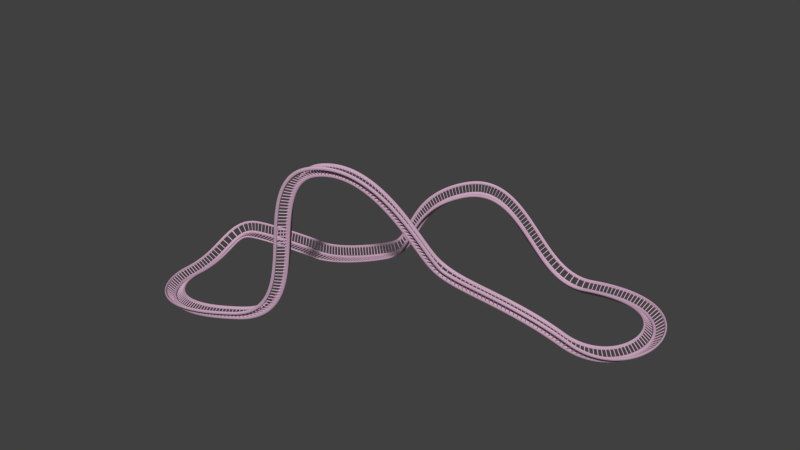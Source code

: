 # Source: rc3_2_.blend  (saved by Blender 2.72.0; exported with 4.5.12 LTS)
import bpy
from mathutils import Matrix  # noqa: F401  (used for matrix-valued properties, if any)

bpy.ops.wm.read_factory_settings(use_empty=True)
scene = bpy.context.scene
scene.name = 'Scene'

# ---- collections
col_collection_1 = bpy.data.collections.new('Collection 1'); scene.collection.children.link(col_collection_1)

# ---- materials (node trees are filled in below, after node groups)
mat_material_001 = bpy.data.materials.new('Material.001')
mat_material_001.alpha_threshold = 0.0
mat_material_001.use_transparent_shadow = False
mat_material_001.preview_render_type = 'SHADERBALL'
mat_material_001.diffuse_color = (0.5926, 0.3903, 0.515, 1.0)
mat_material_001.specular_color = (0.8264, 1.0, 0.068)
mat_material_001.roughness = 0.5

# ---- material node trees

# ---- world
world_world = bpy.data.worlds.new('World'); scene.world = world_world
world_world.color = (0.05088, 0.05088, 0.05088)
world_world.use_sun_shadow = False
world_world.sun_shadow_jitter_overblur = 0.0
world_world.cycles.sampling_method = 'MANUAL'
world_world.cycles.sample_map_resolution = 256

# ---- meshes
me_cylinder_007 = bpy.data.meshes.new('Cylinder.007')
me_cylinder_007.from_pydata([(-1.241, 1.0, -7.868e-06), (1.241, 1.0, -7.629e-06), (-1.241, 0.9511, -0.309), (1.241, 0.9511, -0.309), (-1.241, 0.809, -0.5878), (1.241, 0.809, -0.5878), (-1.241, 0.5878, -0.809), (1.241, 0.5878, -0.809), (-1.241, 0.309, -0.9511), (1.241, 0.309, -0.9511), (-1.241, 0.0, -1.0), (1.241, 0.0, -1.0), (-1.241, -0.309, -0.9511), (1.241, -0.309, -0.9511), (-1.241, -0.5878, -0.809), (1.241, -0.5878, -0.809), (-1.241, -0.809, -0.5878), (1.241, -0.809, -0.5878), (-1.241, -0.9511, -0.309), (1.241, -0.9511, -0.309), (-1.241, -1.0, -7.51e-06), (1.241, -1.0, -7.391e-06), (-1.241, -0.9511, 0.309), (1.241, -0.9511, 0.309), (-1.241, -0.809, 0.5878), (1.241, -0.809, 0.5878), (-1.241, -0.5878, 0.809), (1.241, -0.5878, 0.809), (-1.241, -0.309, 0.951), (1.241, -0.309, 0.951), (-1.241, 9.537e-07, 1.0), (1.241, 9.537e-07, 1.0), (-1.241, 0.309, 0.951), (1.241, 0.309, 0.951), (-1.241, 0.5878, 0.809), (1.241, 0.5878, 0.809), (-1.241, 0.809, 0.5878), (1.241, 0.809, 0.5878), (-1.241, 0.9511, 0.309), (1.241, 0.9511, 0.309), (-1.241, 2.727, -5.998), (1.241, 2.727, -5.998), (-1.241, 2.666, -6.16), (1.241, 2.666, -6.16), (-1.241, 2.555, -6.278), (1.241, 2.555, -6.278), (-1.241, 2.405, -6.34), (1.241, 2.405, -6.34), (-1.241, 2.23, -6.34), (1.241, 2.23, -6.34), (-1.241, 2.048, -6.277), (1.241, 2.048, -6.277), (-1.241, 1.877, -6.159), (1.241, 1.877, -6.159), (-1.241, 1.732, -5.996), (1.241, 1.732, -5.996), (-1.241, 1.63, -5.805), (1.241, 1.63, -5.805), (-1.241, 1.578, -5.604), (1.241, 1.578, -5.604), (-1.241, 1.584, -5.413), (1.241, 1.584, -5.413), (-1.241, 1.645, -5.251), (1.241, 1.645, -5.251), (-1.241, 1.756, -5.133), (1.241, 1.756, -5.133), (-1.241, 1.906, -5.071), (1.241, 1.906, -5.071), (-1.241, 2.081, -5.072), (1.241, 2.081, -5.072), (-1.241, 2.263, -5.134), (1.241, 2.263, -5.134), (-1.241, 2.434, -5.252), (1.241, 2.434, -5.252), (-1.241, 2.578, -5.415), (1.241, 2.578, -5.415), (-1.241, 2.681, -5.606), (1.241, 2.681, -5.606), (-1.241, 2.732, -5.807), (1.241, 2.732, -5.807), (-0.221, 2.186, -5.372), (-0.221, -0.2828, -0.4821), (-0.2102, 2.301, -5.438), (-0.2102, -0.1683, -0.5484), (-0.1788, 2.404, -5.498), (-0.1788, -0.06492, -0.6083), (-0.1299, 2.486, -5.545), (-0.1299, 0.0171, -0.6558), (-0.06829, 2.539, -5.576), (-0.06829, 0.06976, -0.6863), (-7.629e-06, 2.557, -5.586), (-7.54e-06, 0.0879, -0.6968), (0.06828, 2.539, -5.576), (0.06828, 0.06976, -0.6863), (0.1299, 2.486, -5.545), (0.1299, 0.0171, -0.6558), (0.1788, 2.404, -5.498), (0.1788, -0.06492, -0.6083), (0.2102, 2.301, -5.438), (0.2102, -0.1683, -0.5484), (0.221, 2.186, -5.372), (0.221, -0.2828, -0.4821), (0.2102, 2.072, -5.305), (0.2102, -0.3974, -0.4157), (0.1788, 1.969, -5.245), (0.1788, -0.5007, -0.3559), (0.1299, 1.886, -5.198), (0.1299, -0.5828, -0.3083), (0.06828, 1.834, -5.167), (0.06828, -0.6354, -0.2778), (-7.868e-06, 1.816, -5.157), (-7.749e-06, -0.6536, -0.2673), (-0.06829, 1.834, -5.167), (-0.06829, -0.6354, -0.2778), (-0.1299, 1.886, -5.198), (-0.1299, -0.5828, -0.3083), (-0.1788, 1.969, -5.245), (-0.1788, -0.5007, -0.3559), (-0.2102, 2.072, -5.305), (-0.2102, -0.3974, -0.4157), (1.241, 2.727, 5.744), (-1.241, 2.727, 5.744), (1.241, 2.666, 5.906), (-1.241, 2.666, 5.906), (1.241, 2.555, 6.024), (-1.241, 2.555, 6.024), (1.241, 2.405, 6.086), (-1.241, 2.405, 6.086), (1.241, 2.23, 6.086), (-1.241, 2.23, 6.086), (1.241, 2.048, 6.023), (-1.241, 2.048, 6.023), (1.241, 1.877, 5.905), (-1.241, 1.877, 5.905), (1.241, 1.732, 5.742), (-1.241, 1.732, 5.742), (1.241, 1.63, 5.551), (-1.241, 1.63, 5.551), (1.241, 1.578, 5.35), (-1.241, 1.578, 5.35), (1.241, 1.584, 5.159), (-1.241, 1.584, 5.159), (1.241, 1.645, 4.997), (-1.241, 1.645, 4.997), (1.241, 1.756, 4.879), (-1.241, 1.756, 4.879), (1.241, 1.906, 4.817), (-1.241, 1.906, 4.817), (1.241, 2.081, 4.818), (-1.241, 2.081, 4.818), (1.241, 2.263, 4.88), (-1.241, 2.263, 4.88), (1.241, 2.434, 4.998), (-1.241, 2.434, 4.998), (1.241, 2.578, 5.161), (-1.241, 2.578, 5.161), (1.241, 2.681, 5.352), (-1.241, 2.681, 5.352), (1.241, 2.732, 5.553), (-1.241, 2.732, 5.553), (0.221, 2.186, 5.118), (0.221, -0.2828, 0.2281), (0.2102, 2.301, 5.184), (0.2102, -0.1683, 0.2944), (0.1788, 2.404, 5.244), (0.1788, -0.06492, 0.3543), (0.1299, 2.486, 5.291), (0.1299, 0.0171, 0.4018), (0.06828, 2.539, 5.322), (0.06828, 0.06976, 0.4323), (-8.041e-06, 2.557, 5.332), (-7.671e-06, 0.0879, 0.4428), (-0.06829, 2.539, 5.322), (-0.06829, 0.06976, 0.4323), (-0.1299, 2.486, 5.291), (-0.1299, 0.0171, 0.4018), (-0.1788, 2.404, 5.244), (-0.1788, -0.06492, 0.3543), (-0.2102, 2.301, 5.184), (-0.2102, -0.1683, 0.2944), (-0.221, 2.186, 5.118), (-0.221, -0.2828, 0.2281), (-0.2102, 2.072, 5.051), (-0.2102, -0.3974, 0.1617), (-0.1788, 1.969, 4.991), (-0.1788, -0.5007, 0.1019), (-0.1299, 1.886, 4.944), (-0.1299, -0.5828, 0.05435), (-0.06829, 1.834, 4.913), (-0.06829, -0.6354, 0.02384), (-7.762e-06, 1.816, 4.903), (-7.422e-06, -0.6536, 0.01333), (0.06828, 1.834, 4.913), (0.06828, -0.6354, 0.02384), (0.1299, 1.886, 4.944), (0.1299, -0.5828, 0.05435), (0.1788, 1.969, 4.991), (0.1788, -0.5007, 0.1019), (0.2102, 2.072, 5.051), (0.2102, -0.3974, 0.1617)], [], [(0, 1, 3, 2), (2, 3, 5, 4), (4, 5, 7, 6), (6, 7, 9, 8), (8, 9, 11, 10), (10, 11, 13, 12), (12, 13, 15, 14), (14, 15, 17, 16), (16, 17, 19, 18), (18, 19, 21, 20), (20, 21, 23, 22), (22, 23, 25, 24), (24, 25, 27, 26), (26, 27, 29, 28), (28, 29, 31, 30), (30, 31, 33, 32), (32, 33, 35, 34), (34, 35, 37, 36), (36, 37, 39, 38), (38, 39, 1, 0), (40, 41, 43, 42), (42, 43, 45, 44), (44, 45, 47, 46), (46, 47, 49, 48), (48, 49, 51, 50), (50, 51, 53, 52), (52, 53, 55, 54), (54, 55, 57, 56), (56, 57, 59, 58), (58, 59, 61, 60), (60, 61, 63, 62), (62, 63, 65, 64), (64, 65, 67, 66), (66, 67, 69, 68), (68, 69, 71, 70), (70, 71, 73, 72), (72, 73, 75, 74), (74, 75, 77, 76), (76, 77, 79, 78), (78, 79, 41, 40), (80, 81, 83, 82), (82, 83, 85, 84), (84, 85, 87, 86), (86, 87, 89, 88), (88, 89, 91, 90), (90, 91, 93, 92), (92, 93, 95, 94), (94, 95, 97, 96), (96, 97, 99, 98), (98, 99, 101, 100), (100, 101, 103, 102), (102, 103, 105, 104), (104, 105, 107, 106), (106, 107, 109, 108), (108, 109, 111, 110), (110, 111, 113, 112), (112, 113, 115, 114), (114, 115, 117, 116), (116, 117, 119, 118), (118, 119, 81, 80), (120, 121, 123, 122), (122, 123, 125, 124), (124, 125, 127, 126), (126, 127, 129, 128), (128, 129, 131, 130), (130, 131, 133, 132), (132, 133, 135, 134), (134, 135, 137, 136), (136, 137, 139, 138), (138, 139, 141, 140), (140, 141, 143, 142), (142, 143, 145, 144), (144, 145, 147, 146), (146, 147, 149, 148), (148, 149, 151, 150), (150, 151, 153, 152), (152, 153, 155, 154), (154, 155, 157, 156), (156, 157, 159, 158), (158, 159, 121, 120), (160, 161, 163, 162), (162, 163, 165, 164), (164, 165, 167, 166), (166, 167, 169, 168), (168, 169, 171, 170), (170, 171, 173, 172), (172, 173, 175, 174), (174, 175, 177, 176), (176, 177, 179, 178), (178, 179, 181, 180), (180, 181, 183, 182), (182, 183, 185, 184), (184, 185, 187, 186), (186, 187, 189, 188), (188, 189, 191, 190), (190, 191, 193, 192), (192, 193, 195, 194), (194, 195, 197, 196), (196, 197, 199, 198), (198, 199, 161, 160)])
me_cylinder_007.polygons.foreach_set('use_smooth', [True] * 100)
me_cylinder_007.materials.append(mat_material_001)
me_cylinder_007.use_remesh_preserve_volume = False
me_cylinder_007.use_remesh_preserve_attributes = False
me_cylinder_007.use_mirror_vertex_groups = False
me_cylinder_007.update()

# ---- curves / text
cu_beziercurve = bpy.data.curves.new('BezierCurve', 'CURVE')
cu_beziercurve.dimensions = '3D'
_sp = cu_beziercurve.splines.new('BEZIER'); _sp.bezier_points.add(9)
_sp.bezier_points.foreach_set('co', [-4.151, 0.3614, 0.0, -0.7723, 0.7655, 0.0, 3.06, 1.113, 1.186, 6.198, 2.114, 4.659, 10.87, 4.183, 1.329, 13.3, -0.591, 2.333, 8.61, -1.74, 4.089, 4.698, -4.092, 7.709, 0.2021, -4.391, 0.2211, -4.726, -2.513, -0.7036])
_sp.bezier_points.foreach_set('handle_left', [-5.366, -0.009461, 0.0, -1.772, 0.7321, 0.0, 2.173, 0.9605, 0.7505, 3.994, 0.9313, 3.879, 8.998, 4.079, 1.031, 14.91, 0.7268, 0.6385, 9.109, -1.324, 3.329, 7.088, -3.215, 8.174, 3.238, -3.277, 0.8116, -4.573, -3.497, -0.6102])
_sp.bezier_points.foreach_set('handle_right', [-3.474, 0.5677, 0.0, 0.2272, 0.7989, 0.0, 3.944, 1.264, 1.62, 8.737, 3.476, 5.558, 16.05, 4.471, 2.152, 11.7, -1.903, 4.02, 8.114, -2.155, 4.846, 1.772, -5.165, 7.14, -3.514, -5.754, -0.5017, -5.095, -0.1404, -0.9288])
for _p, _l, _r in zip(_sp.bezier_points, ['ALIGNED', 'ALIGNED', 'ALIGNED', 'ALIGNED', 'ALIGNED', 'ALIGNED', 'ALIGNED', 'ALIGNED', 'ALIGNED', 'ALIGNED'], ['ALIGNED', 'ALIGNED', 'ALIGNED', 'ALIGNED', 'ALIGNED', 'ALIGNED', 'ALIGNED', 'ALIGNED', 'ALIGNED', 'ALIGNED']): _p.handle_left_type = _l; _p.handle_right_type = _r
_sp.order_u = 0
_sp.order_v = 0
_sp.resolution_u = 64
_sp.use_cyclic_u = True
cu_beziercurve.use_path = True
cu_beziercurve.use_path_clamp = True
cu_beziercurve.bevel_resolution = 0
cu_beziercurve.resolution_u = 64
cu_beziercurve.fill_mode = 'HALF'

# ---- objects
ob_beziercurve = bpy.data.objects.new('BezierCurve', cu_beziercurve)
ob_cylinder = bpy.data.objects.new('Cylinder', me_cylinder_007)

# ---- transforms, parenting, visibility, modifiers, constraints
ob_beziercurve.location = (-4.265, 0.07659, 0.8006)
ob_beziercurve.scale = (2.0, 2.0, 2.0)
ob_beziercurve.lineart.crease_threshold = 0.0
ob_cylinder.location = (0.8354, 0.4683, -0.6671)
ob_cylinder.rotation_euler = (1.571, -0.0, 0.0)
ob_cylinder.scale = (0.1294, 0.2292, 0.1389)
ob_cylinder.lineart.crease_threshold = 0.0
_m = ob_cylinder.modifiers.new('Array', 'ARRAY')
_m.count = 362
_m.constant_offset_displace = (0.0, 0.0, 0.0)
_m.use_merge_vertices = True
_m.use_merge_vertices_cap = True
_m = ob_cylinder.modifiers.new('Curve', 'CURVE')
_m.object = ob_beziercurve

# ---- collection membership
col_collection_1.objects.link(ob_beziercurve)
col_collection_1.objects.link(ob_cylinder)

# ---- scene / render settings (as saved in the file)
scene.frame_start = 1; scene.frame_end = 250; scene.frame_set(2)
scene.render.engine = 'BLENDER_EEVEE_NEXT'
scene.render.resolution_percentage = 50
scene.render.dither_intensity = 0.0
scene.cycles.use_denoising = False
scene.cycles.samples = 10
scene.cycles.sampling_pattern = 'TABULATED_SOBOL'
scene.cycles.light_sampling_threshold = 0.0
scene.cycles.use_adaptive_sampling = False
scene.cycles.use_light_tree = False
scene.cycles.blur_glossy = 0.0
scene.cycles.pixel_filter_type = 'GAUSSIAN'
scene.cycles.sample_clamp_indirect = 0.0
scene.view_settings.view_transform = 'Standard'
bpy.context.view_layer.update()

# ---- added for rendering (the .blend has no active camera and no usable light): camera, sun
cam_auto = bpy.data.cameras.new('AutoCamera')
cam_auto.lens = 50.0
cam_auto.sensor_width = 36.0
cam_auto.clip_end = 1000.0
ob_auto_camera = bpy.data.objects.new('AutoCamera', cam_auto)
scene.collection.objects.link(ob_auto_camera)
ob_auto_camera.location = (55.0869, -59.3319, 47.0314)
ob_auto_camera.rotation_euler = (1.09748, -7.21219e-08, 0.694738)
scene.camera = ob_auto_camera
light_auto_sun = bpy.data.lights.new('AutoSun', 'SUN')
light_auto_sun.energy = 3.0
light_auto_sun.angle = 0.0523599
ob_auto_sun = bpy.data.objects.new('AutoSun', light_auto_sun)
scene.collection.objects.link(ob_auto_sun)
ob_auto_sun.rotation_euler = (0.872665, 0.174533, 0.523599)
bpy.context.view_layer.update()
